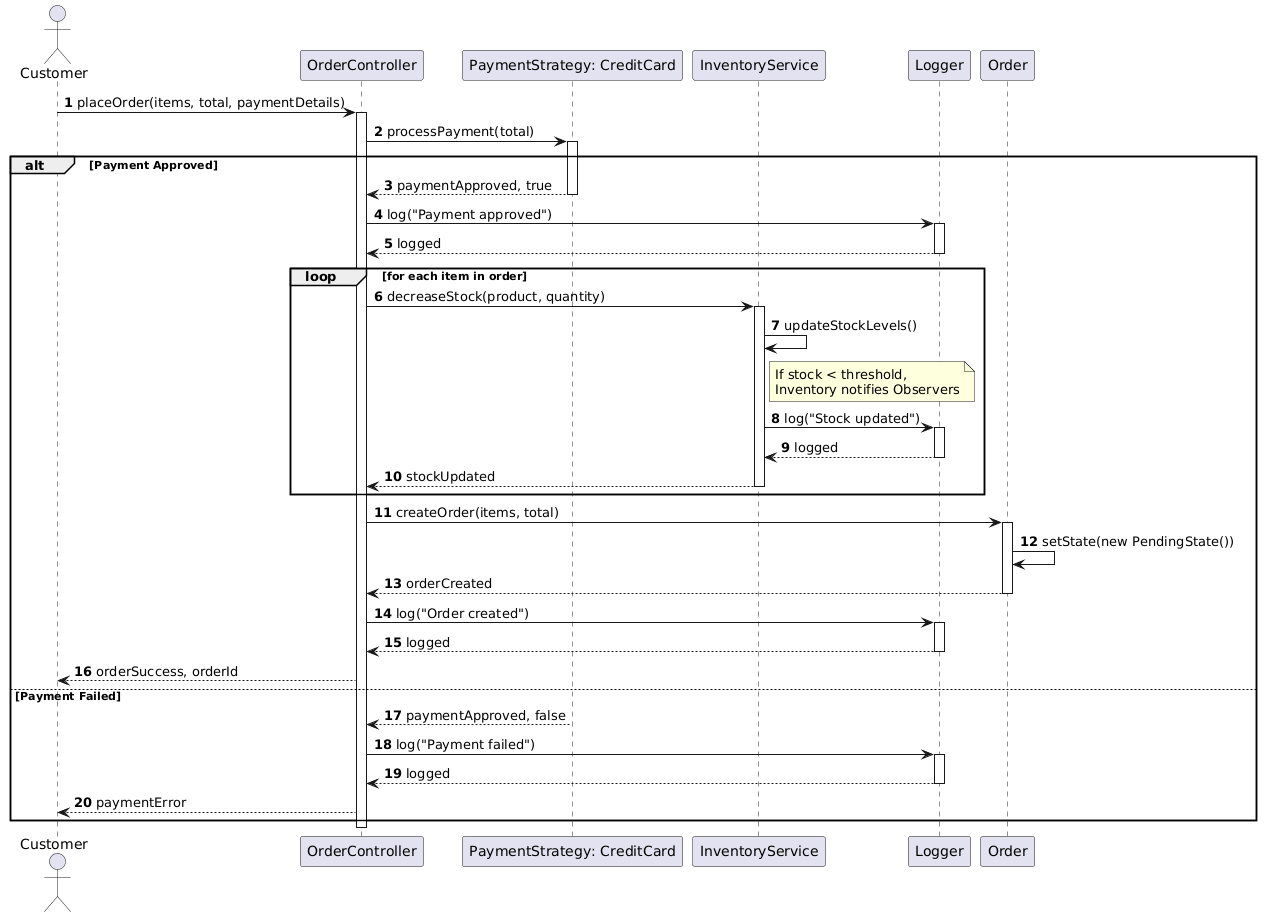

The diagram above was rendered by PlantUML. Its source (embedded in the PNG):
@startuml
autonumber
actor Customer

participant "OrderController" as Controller
participant "PaymentStrategy: CreditCard" as Payment
participant "InventoryService" as Inventory
participant "Logger" as Logger
participant "Order" as Order

Customer -> Controller : placeOrder(items, total, paymentDetails)
activate Controller

' --- STEP 1: PAYMENT ---
Controller -> Payment : processPayment(total)
activate Payment

alt Payment Approved

    Payment --> Controller : paymentApproved, true
    deactivate Payment

    Controller -> Logger : log("Payment approved")
    activate Logger
    Logger --> Controller : logged
    deactivate Logger

    ' --- STEP 2: INVENTORY ---
    loop for each item in order
        Controller -> Inventory : decreaseStock(product, quantity)
        activate Inventory

        Inventory -> Inventory : updateStockLevels()

        note right of Inventory
        If stock < threshold,
        Inventory notifies Observers
        end note

        Inventory -> Logger : log("Stock updated")
        activate Logger
        Logger --> Inventory : logged
        deactivate Logger

        Inventory --> Controller : stockUpdated
        deactivate Inventory
    end

    ' --- STEP 3: ORDER CREATION ---
    Controller -> Order : createOrder(items, total)
    activate Order

    Order -> Order : setState(new PendingState())

    Order --> Controller : orderCreated
    deactivate Order

    Controller -> Logger : log("Order created")
    activate Logger
    Logger --> Controller : logged
    deactivate Logger

    Controller --> Customer : orderSuccess, orderId

else Payment Failed

    Payment --> Controller : paymentApproved, false
    deactivate Payment

    Controller -> Logger : log("Payment failed")
    activate Logger
    Logger --> Controller : logged
    deactivate Logger

    Controller --> Customer : paymentError

end

deactivate Controller
@enduml